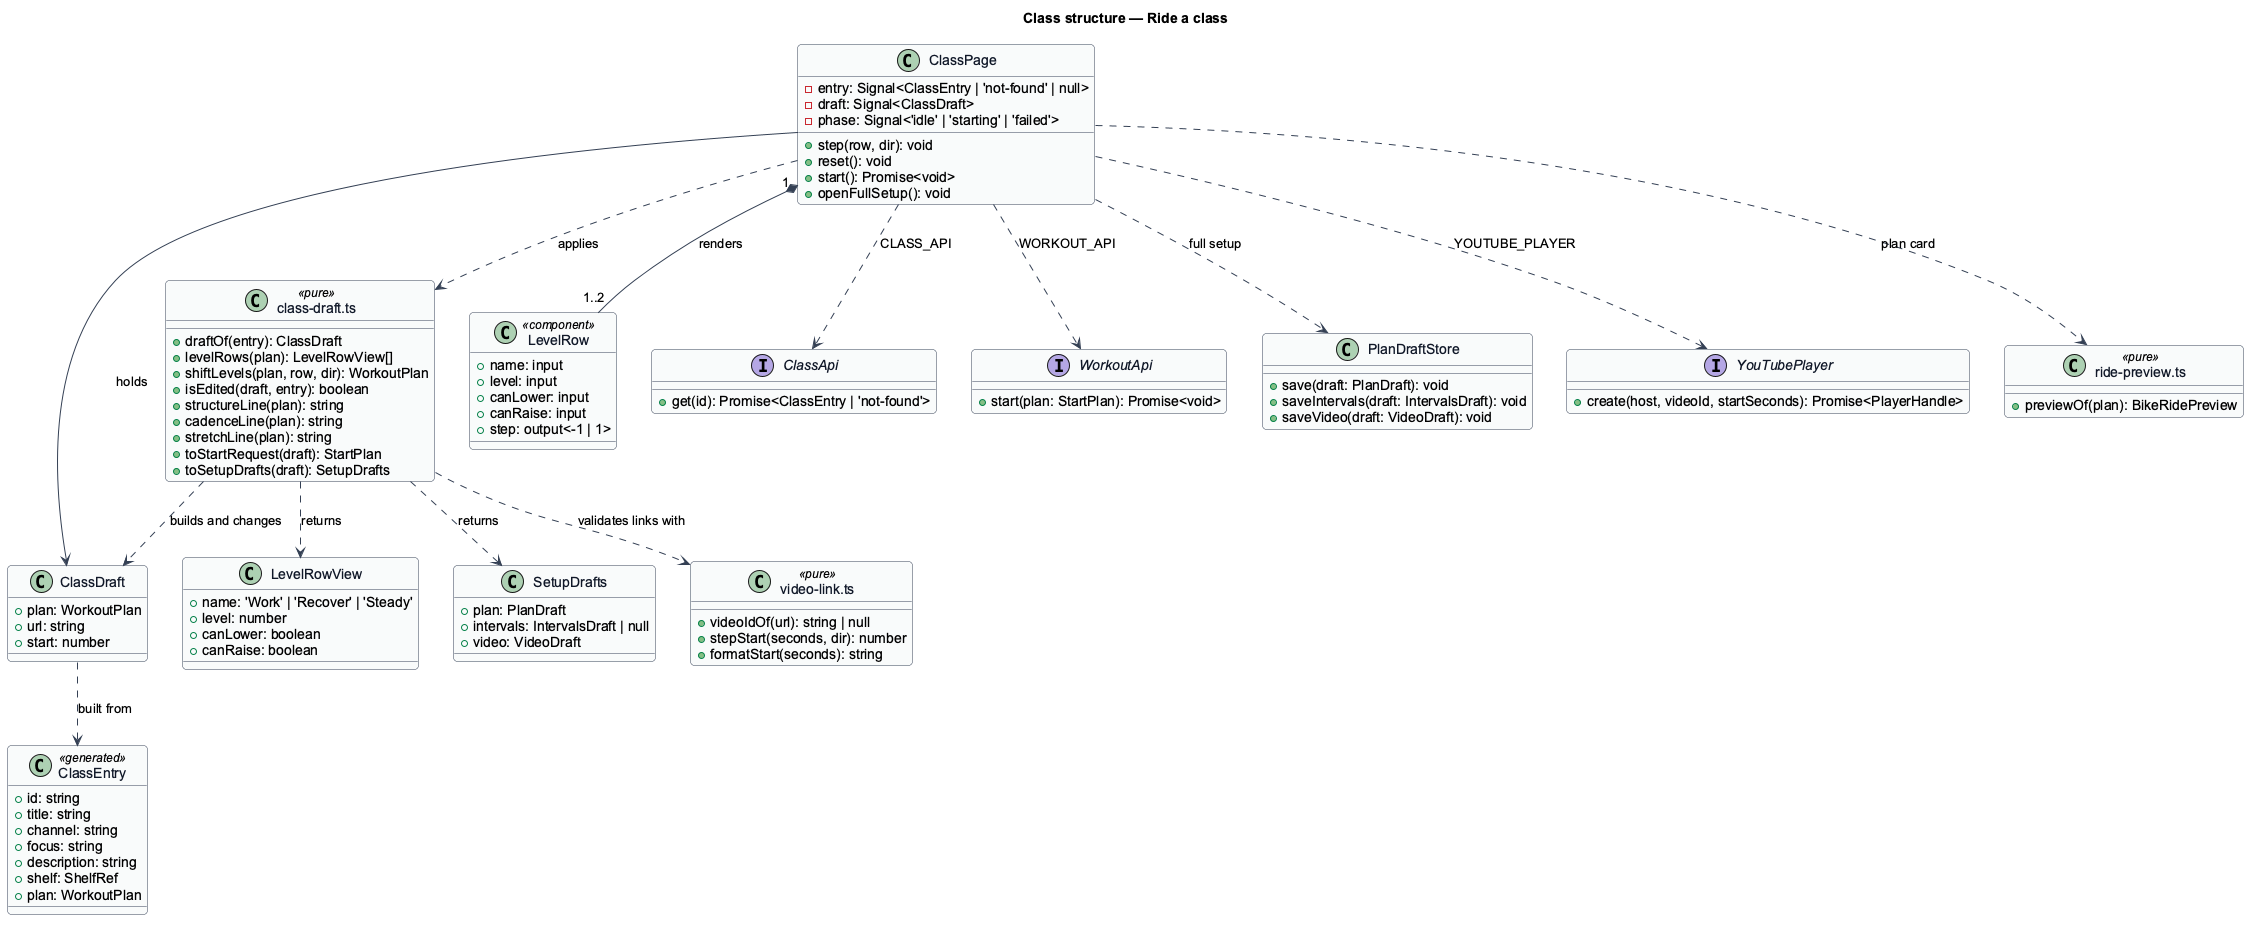

The diagram above was rendered by PlantUML. Its source (embedded in the PNG):
@startuml
skinparam backgroundColor #FFFFFF
skinparam shadowing false
skinparam roundcorner 8
skinparam defaultFontName Arial
skinparam ArrowColor #344054
skinparam class {
  BorderColor #344054
  FontColor #101828
  BackgroundColor #F9FAFB
}
title Class structure — Ride a class

class ClassEntry <<generated>> {
  +id: string
  +title: string
  +channel: string
  +focus: string
  +description: string
  +shelf: ShelfRef
  +plan: WorkoutPlan
}
class ClassDraft {
  +plan: WorkoutPlan
  +url: string
  +start: number
}
class LevelRowView {
  +name: 'Work' | 'Recover' | 'Steady'
  +level: number
  +canLower: boolean
  +canRaise: boolean
}
class "class-draft.ts" as cd <<pure>> {
  +draftOf(entry): ClassDraft
  +levelRows(plan): LevelRowView[]
  +shiftLevels(plan, row, dir): WorkoutPlan
  +isEdited(draft, entry): boolean
  +structureLine(plan): string
  +cadenceLine(plan): string
  +stretchLine(plan): string
  +toStartRequest(draft): StartPlan
  +toSetupDrafts(draft): SetupDrafts
}
class SetupDrafts {
  +plan: PlanDraft
  +intervals: IntervalsDraft | null
  +video: VideoDraft
}
class ClassPage {
  -entry: Signal<ClassEntry | 'not-found' | null>
  -draft: Signal<ClassDraft>
  -phase: Signal<'idle' | 'starting' | 'failed'>
  +step(row, dir): void
  +reset(): void
  +start(): Promise<void>
  +openFullSetup(): void
}
class LevelRow <<component>> {
  +name: input
  +level: input
  +canLower: input
  +canRaise: input
  +step: output<-1 | 1>
}
interface ClassApi {
  +get(id): Promise<ClassEntry | 'not-found'>
}
interface WorkoutApi {
  +start(plan: StartPlan): Promise<void>
}
class PlanDraftStore {
  +save(draft: PlanDraft): void
  +saveIntervals(draft: IntervalsDraft): void
  +saveVideo(draft: VideoDraft): void
}
interface YouTubePlayer {
  +create(host, videoId, startSeconds): Promise<PlayerHandle>
}
class "video-link.ts" as vl <<pure>> {
  +videoIdOf(url): string | null
  +stepStart(seconds, dir): number
  +formatStart(seconds): string
}
class "ride-preview.ts" as rp <<pure>> {
  +previewOf(plan): BikeRidePreview
}

cd ..> ClassDraft : builds and changes
cd ..> LevelRowView : returns
cd ..> SetupDrafts : returns
cd ..> vl : validates links with
ClassDraft ..> ClassEntry : built from
ClassPage --> ClassDraft : holds
ClassPage ..> cd : applies
ClassPage ..> rp : plan card
ClassPage "1" *-- "1..2" LevelRow : renders
ClassPage ..> ClassApi : CLASS_API
ClassPage ..> WorkoutApi : WORKOUT_API
ClassPage ..> PlanDraftStore : full setup
ClassPage ..> YouTubePlayer : YOUTUBE_PLAYER
@enduml